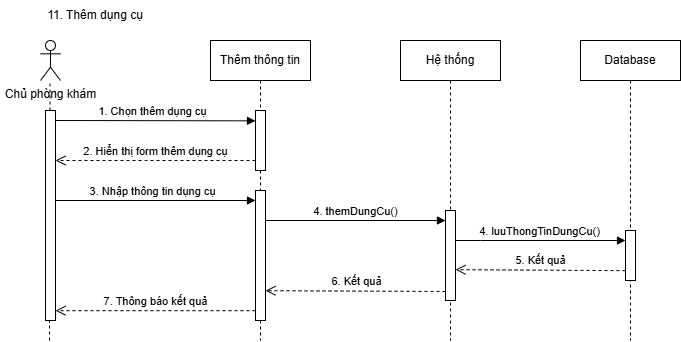

The diagram above was exported from draw.io. Its source (the exported page's mxGraphModel, read from the mxfile embedded in the PNG):
<mxGraphModel dx="2056" dy="-1074" grid="1" gridSize="10" guides="1" tooltips="1" connect="1" arrows="1" fold="1" page="1" pageScale="1" pageWidth="850" pageHeight="1100" math="0" shadow="0">
  <root>
    <mxCell id="0" />
    <mxCell id="1" parent="0" />
    <mxCell id="H0BpwfB7jCVNheAWr-It-242" value="11. Thêm dụng cụ" style="text;html=1;align=center;verticalAlign=middle;whiteSpace=wrap;rounded=0;" vertex="1" parent="1">
      <mxGeometry y="3290" width="190" height="30" as="geometry" />
    </mxCell>
    <mxCell id="H0BpwfB7jCVNheAWr-It-243" value="Chủ phòng khám" style="shape=umlActor;verticalLabelPosition=bottom;verticalAlign=top;html=1;outlineConnect=0;" vertex="1" parent="1">
      <mxGeometry x="40" y="3330" width="20" height="40" as="geometry" />
    </mxCell>
    <mxCell id="H0BpwfB7jCVNheAWr-It-244" value="" style="endArrow=none;dashed=1;html=1;rounded=0;" edge="1" parent="1" source="H0BpwfB7jCVNheAWr-It-261">
      <mxGeometry width="50" height="50" relative="1" as="geometry">
        <mxPoint x="49" y="3630" as="sourcePoint" />
        <mxPoint x="49.5" y="3370" as="targetPoint" />
      </mxGeometry>
    </mxCell>
    <mxCell id="H0BpwfB7jCVNheAWr-It-245" value="Thêm thông tin" style="shape=umlLifeline;perimeter=lifelinePerimeter;whiteSpace=wrap;html=1;container=0;dropTarget=0;collapsible=0;recursiveResize=0;outlineConnect=0;portConstraint=eastwest;newEdgeStyle={&quot;edgeStyle&quot;:&quot;elbowEdgeStyle&quot;,&quot;elbow&quot;:&quot;vertical&quot;,&quot;curved&quot;:0,&quot;rounded&quot;:0};" vertex="1" parent="1">
      <mxGeometry x="210" y="3330" width="100" height="300" as="geometry" />
    </mxCell>
    <mxCell id="H0BpwfB7jCVNheAWr-It-246" value="" style="html=1;points=[];perimeter=orthogonalPerimeter;outlineConnect=0;targetShapes=umlLifeline;portConstraint=eastwest;newEdgeStyle={&quot;edgeStyle&quot;:&quot;elbowEdgeStyle&quot;,&quot;elbow&quot;:&quot;vertical&quot;,&quot;curved&quot;:0,&quot;rounded&quot;:0};" vertex="1" parent="H0BpwfB7jCVNheAWr-It-245">
      <mxGeometry x="45" y="70" width="10" height="60" as="geometry" />
    </mxCell>
    <mxCell id="H0BpwfB7jCVNheAWr-It-247" value="" style="html=1;points=[];perimeter=orthogonalPerimeter;outlineConnect=0;targetShapes=umlLifeline;portConstraint=eastwest;newEdgeStyle={&quot;edgeStyle&quot;:&quot;elbowEdgeStyle&quot;,&quot;elbow&quot;:&quot;vertical&quot;,&quot;curved&quot;:0,&quot;rounded&quot;:0};" vertex="1" parent="H0BpwfB7jCVNheAWr-It-245">
      <mxGeometry x="45" y="150" width="10" height="130" as="geometry" />
    </mxCell>
    <mxCell id="H0BpwfB7jCVNheAWr-It-248" value="1. Chọn thêm dụng cụ" style="html=1;verticalAlign=bottom;endArrow=block;edgeStyle=elbowEdgeStyle;elbow=vertical;curved=0;rounded=0;" edge="1" parent="1" target="H0BpwfB7jCVNheAWr-It-246">
      <mxGeometry x="-0.0031" relative="1" as="geometry">
        <mxPoint x="50" y="3410" as="sourcePoint" />
        <Array as="points">
          <mxPoint x="200" y="3410.34" />
        </Array>
        <mxPoint x="215" y="3410.34" as="targetPoint" />
        <mxPoint as="offset" />
      </mxGeometry>
    </mxCell>
    <mxCell id="H0BpwfB7jCVNheAWr-It-249" value="Hệ thống&lt;span style=&quot;color: rgba(0, 0, 0, 0); font-family: monospace; font-size: 0px; text-align: start; text-wrap: nowrap;&quot;&gt;%3CmxGraphModel%3E%3Croot%3E%3CmxCell%20id%3D%220%22%2F%3E%3CmxCell%20id%3D%221%22%20parent%3D%220%22%2F%3E%3CmxCell%20id%3D%222%22%20value%3D%223.%20return%20False%22%20style%3D%22html%3D1%3BverticalAlign%3Dbottom%3BendArrow%3Dopen%3Bdashed%3D1%3BendSize%3D8%3BedgeStyle%3DelbowEdgeStyle%3Belbow%3Dvertical%3Bcurved%3D0%3Brounded%3D0%3B%22%20edge%3D%221%22%20parent%3D%221%22%3E%3CmxGeometry%20relative%3D%221%22%20as%3D%22geometry%22%3E%3CmxPoint%20x%3D%22215%22%20y%3D%22160%22%20as%3D%22targetPoint%22%2F%3E%3CArray%20as%3D%22points%22%3E%3CmxPoint%20x%3D%22245%22%20y%3D%22160%22%2F%3E%3C%2FArray%3E%3CmxPoint%20x%3D%22345%22%20y%3D%22160%22%20as%3D%22sourcePoint%22%2F%3E%3C%2FmxGeometry%3E%3C%2FmxCell%3E%3C%2Froot%3E%3C%2FmxGraphModel%3E&lt;/span&gt;" style="shape=umlLifeline;perimeter=lifelinePerimeter;whiteSpace=wrap;html=1;container=0;dropTarget=0;collapsible=0;recursiveResize=0;outlineConnect=0;portConstraint=eastwest;newEdgeStyle={&quot;edgeStyle&quot;:&quot;elbowEdgeStyle&quot;,&quot;elbow&quot;:&quot;vertical&quot;,&quot;curved&quot;:0,&quot;rounded&quot;:0};" vertex="1" parent="1">
      <mxGeometry x="400" y="3330" width="100" height="300" as="geometry" />
    </mxCell>
    <mxCell id="H0BpwfB7jCVNheAWr-It-250" value="" style="html=1;points=[];perimeter=orthogonalPerimeter;outlineConnect=0;targetShapes=umlLifeline;portConstraint=eastwest;newEdgeStyle={&quot;edgeStyle&quot;:&quot;elbowEdgeStyle&quot;,&quot;elbow&quot;:&quot;vertical&quot;,&quot;curved&quot;:0,&quot;rounded&quot;:0};" vertex="1" parent="H0BpwfB7jCVNheAWr-It-249">
      <mxGeometry x="45" y="170" width="10" height="90" as="geometry" />
    </mxCell>
    <mxCell id="H0BpwfB7jCVNheAWr-It-251" value="Database" style="shape=umlLifeline;perimeter=lifelinePerimeter;whiteSpace=wrap;html=1;container=0;dropTarget=0;collapsible=0;recursiveResize=0;outlineConnect=0;portConstraint=eastwest;newEdgeStyle={&quot;edgeStyle&quot;:&quot;elbowEdgeStyle&quot;,&quot;elbow&quot;:&quot;vertical&quot;,&quot;curved&quot;:0,&quot;rounded&quot;:0};" vertex="1" parent="1">
      <mxGeometry x="580" y="3330" width="100" height="300" as="geometry" />
    </mxCell>
    <mxCell id="H0BpwfB7jCVNheAWr-It-252" value="" style="html=1;points=[];perimeter=orthogonalPerimeter;outlineConnect=0;targetShapes=umlLifeline;portConstraint=eastwest;newEdgeStyle={&quot;edgeStyle&quot;:&quot;elbowEdgeStyle&quot;,&quot;elbow&quot;:&quot;vertical&quot;,&quot;curved&quot;:0,&quot;rounded&quot;:0};" vertex="1" parent="H0BpwfB7jCVNheAWr-It-251">
      <mxGeometry x="45" y="190" width="10" height="50" as="geometry" />
    </mxCell>
    <mxCell id="H0BpwfB7jCVNheAWr-It-253" value="2. Hiển thị form thêm dụng cụ" style="html=1;verticalAlign=bottom;endArrow=open;dashed=1;endSize=8;edgeStyle=elbowEdgeStyle;elbow=vertical;curved=0;rounded=0;" edge="1" parent="1" source="H0BpwfB7jCVNheAWr-It-246" target="H0BpwfB7jCVNheAWr-It-261">
      <mxGeometry relative="1" as="geometry">
        <mxPoint x="50" y="3450" as="targetPoint" />
        <Array as="points">
          <mxPoint x="145" y="3450" />
          <mxPoint x="105" y="3440" />
        </Array>
        <mxPoint x="250" y="3450" as="sourcePoint" />
        <mxPoint as="offset" />
      </mxGeometry>
    </mxCell>
    <mxCell id="H0BpwfB7jCVNheAWr-It-254" value="3. Nhập thông tin dụng cụ" style="html=1;verticalAlign=bottom;endArrow=block;edgeStyle=elbowEdgeStyle;elbow=vertical;curved=0;rounded=0;" edge="1" parent="1" target="H0BpwfB7jCVNheAWr-It-247">
      <mxGeometry x="-0.0031" relative="1" as="geometry">
        <mxPoint x="50" y="3490" as="sourcePoint" />
        <Array as="points">
          <mxPoint x="50" y="3490" />
        </Array>
        <mxPoint x="230" y="3490" as="targetPoint" />
        <mxPoint as="offset" />
      </mxGeometry>
    </mxCell>
    <mxCell id="H0BpwfB7jCVNheAWr-It-255" value="4. themDungCu()" style="html=1;verticalAlign=bottom;endArrow=block;edgeStyle=elbowEdgeStyle;elbow=horizontal;curved=0;rounded=0;" edge="1" parent="1" target="H0BpwfB7jCVNheAWr-It-250">
      <mxGeometry x="-0.0031" relative="1" as="geometry">
        <mxPoint x="265" y="3510" as="sourcePoint" />
        <Array as="points">
          <mxPoint x="265" y="3510" />
        </Array>
        <mxPoint x="430" y="3510" as="targetPoint" />
        <mxPoint as="offset" />
      </mxGeometry>
    </mxCell>
    <mxCell id="H0BpwfB7jCVNheAWr-It-256" value="4. luuThongTinDungCu()" style="html=1;verticalAlign=bottom;endArrow=block;edgeStyle=elbowEdgeStyle;elbow=vertical;curved=0;rounded=0;" edge="1" parent="1" source="H0BpwfB7jCVNheAWr-It-250" target="H0BpwfB7jCVNheAWr-It-252">
      <mxGeometry x="-0.002" relative="1" as="geometry">
        <mxPoint x="490" y="3530" as="sourcePoint" />
        <Array as="points">
          <mxPoint x="480" y="3530" />
        </Array>
        <mxPoint x="620" y="3530" as="targetPoint" />
        <mxPoint as="offset" />
      </mxGeometry>
    </mxCell>
    <mxCell id="H0BpwfB7jCVNheAWr-It-257" value="5. Kết quả" style="html=1;verticalAlign=bottom;endArrow=open;dashed=1;endSize=8;edgeStyle=elbowEdgeStyle;elbow=vertical;curved=0;rounded=0;exitX=0;exitY=0.803;exitDx=0;exitDy=0;exitPerimeter=0;" edge="1" parent="1" source="H0BpwfB7jCVNheAWr-It-252" target="H0BpwfB7jCVNheAWr-It-250">
      <mxGeometry relative="1" as="geometry">
        <mxPoint x="417.5" y="3559.17" as="targetPoint" />
        <Array as="points">
          <mxPoint x="512.5" y="3559.17" />
          <mxPoint x="472.5" y="3549.17" />
        </Array>
        <mxPoint x="622.5" y="3559.17" as="sourcePoint" />
        <mxPoint as="offset" />
      </mxGeometry>
    </mxCell>
    <mxCell id="H0BpwfB7jCVNheAWr-It-258" value="6. Kết quả" style="html=1;verticalAlign=bottom;endArrow=open;dashed=1;endSize=8;edgeStyle=elbowEdgeStyle;elbow=vertical;curved=0;rounded=0;exitX=0;exitY=0.803;exitDx=0;exitDy=0;exitPerimeter=0;" edge="1" parent="1" target="H0BpwfB7jCVNheAWr-It-247">
      <mxGeometry relative="1" as="geometry">
        <mxPoint x="275" y="3580" as="targetPoint" />
        <Array as="points">
          <mxPoint x="332.5" y="3580.17" />
          <mxPoint x="292.5" y="3570.17" />
        </Array>
        <mxPoint x="445" y="3581" as="sourcePoint" />
        <mxPoint as="offset" />
      </mxGeometry>
    </mxCell>
    <mxCell id="H0BpwfB7jCVNheAWr-It-259" value="7. Thông báo kết quả" style="html=1;verticalAlign=bottom;endArrow=open;dashed=1;endSize=8;edgeStyle=elbowEdgeStyle;elbow=vertical;curved=0;rounded=0;" edge="1" parent="1" source="H0BpwfB7jCVNheAWr-It-247" target="H0BpwfB7jCVNheAWr-It-261">
      <mxGeometry relative="1" as="geometry">
        <mxPoint x="50" y="3600" as="targetPoint" />
        <Array as="points">
          <mxPoint x="137.5" y="3600.17" />
          <mxPoint x="97.5" y="3590.17" />
        </Array>
        <mxPoint x="250" y="3601" as="sourcePoint" />
        <mxPoint as="offset" />
      </mxGeometry>
    </mxCell>
    <mxCell id="H0BpwfB7jCVNheAWr-It-260" value="" style="endArrow=none;dashed=1;html=1;rounded=0;" edge="1" parent="1" target="H0BpwfB7jCVNheAWr-It-261">
      <mxGeometry width="50" height="50" relative="1" as="geometry">
        <mxPoint x="49" y="3630" as="sourcePoint" />
        <mxPoint x="49.5" y="3370" as="targetPoint" />
      </mxGeometry>
    </mxCell>
    <mxCell id="H0BpwfB7jCVNheAWr-It-261" value="" style="html=1;points=[];perimeter=orthogonalPerimeter;outlineConnect=0;targetShapes=umlLifeline;portConstraint=eastwest;newEdgeStyle={&quot;edgeStyle&quot;:&quot;elbowEdgeStyle&quot;,&quot;elbow&quot;:&quot;vertical&quot;,&quot;curved&quot;:0,&quot;rounded&quot;:0};" vertex="1" parent="1">
      <mxGeometry x="45" y="3400" width="10" height="210" as="geometry" />
    </mxCell>
  </root>
</mxGraphModel>